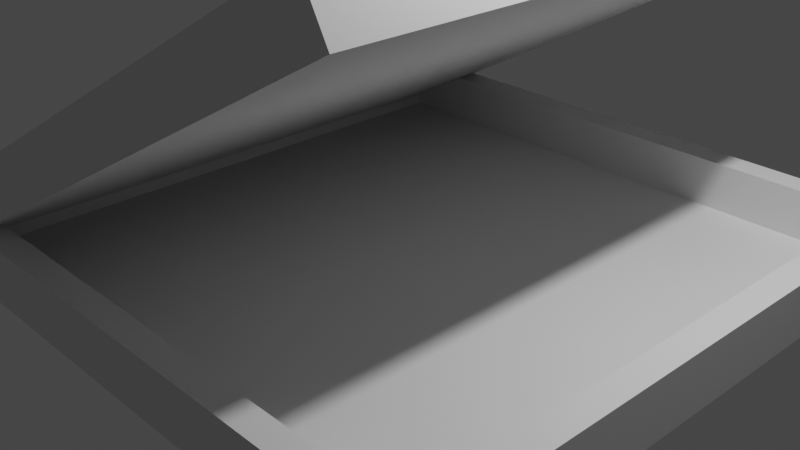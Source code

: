 # Source: pizzabox.blend  (saved by Blender 3.6.13; exported with 4.5.12 LTS)
import bpy
from mathutils import Matrix  # noqa: F401  (used for matrix-valued properties, if any)

bpy.ops.wm.read_factory_settings(use_empty=True)
scene = bpy.context.scene
scene.name = 'Scene'

# ---- collections
col_collection = bpy.data.collections.new('Collection'); scene.collection.children.link(col_collection)

# ---- materials (node trees are filled in below, after node groups)
mat_material_002 = bpy.data.materials.new('Material.002')
mat_material_002.alpha_threshold = 0.0
mat_material_002.use_transparent_shadow = False
mat_material_002.roughness = 0.5
mat_material_002.line_color = (0.0, 0.0, 0.0, 1.0)

# ---- material node trees
mat_material_002.use_nodes = True; mat_material_002.node_tree.nodes.clear()
_N = mat_material_002.node_tree.nodes; _L = mat_material_002.node_tree.links
n0 = _N.new('ShaderNodeOutputMaterial'); n0.name = 'Material Output'; n0.location = (300, 300)
n1 = _N.new('ShaderNodeBsdfPrincipled'); n1.name = 'Principled BSDF'; n1.location = (10, 300)
n1.distribution = 'GGX'
n1.subsurface_method = 'RANDOM_WALK_SKIN'
n1.inputs[3].default_value = 1.45
n1.inputs[27].default_value = (0.0, 0.0, 0.0, 1.0)
n1.inputs[28].default_value = 1.0
_L.new(n1.outputs[0], n0.inputs[0])
n0.is_active_output = True

# ---- world
world_world = bpy.data.worlds.new('World'); scene.world = world_world
world_world.use_nodes = True; world_world.node_tree.nodes.clear()
_N = world_world.node_tree.nodes; _L = world_world.node_tree.links
n0 = _N.new('ShaderNodeOutputWorld'); n0.name = 'World Output'; n0.location = (300, 300)
n1 = _N.new('ShaderNodeBackground'); n1.name = 'Background'; n1.location = (10, 300)
n1.inputs[0].default_value = (0.05088, 0.05088, 0.05088, 1.0)
_L.new(n1.outputs[0], n0.inputs[0])
n0.is_active_output = True
world_world.color = (0.05088, 0.05088, 0.05088)
world_world.use_sun_shadow = False
world_world.sun_shadow_jitter_overblur = 0.0

# ---- cameras
cam_camera = bpy.data.cameras.new('Camera')
cam_camera.clip_end = 100.0
cam_camera.ortho_scale = 7.314

# ---- lights
light_light = bpy.data.lights.new('Light', 'POINT')
light_light.transmission_factor = 0.0
light_light.energy = 1000.0
light_light.shadow_soft_size = 0.1
light_light.shadow_maximum_resolution = 0.006
light_light.use_absolute_resolution = True

# ---- meshes
me_cube_003 = bpy.data.meshes.new('Cube.003')
me_cube_003.from_pydata([(1.0, 1.0, 1.0), (0.6822, 0.9805, -13.52), (0.6191, 0.8959, -12.73), (1.0, 1.0, -1.0), (1.0, -1.0, 1.0), (0.7712, 0.9793, -11.56), (1.0, -1.0, -1.0), (0.6603, -1.035, -13.57), (-1.0, 1.0, 1.0), (0.5991, -0.9496, -12.77), (-1.0, 1.0, -1.0), (0.7493, -1.037, -11.6), (-1.0, -1.0, 1.0), (-1.072, 0.9978, -1.123), (-0.9872, 0.9117, -1.383), (-1.094, -1.018, -1.169), (-1.007, -0.9338, -1.425), (-1.005, -1.019, 0.7967), (0.6961, 0.8948, -11.03), (0.6761, -0.9507, -11.07), (-0.9881, -1.0, 0.6769), (-0.7507, -1.0, -1.0), (-1.0, -1.0, 0.761), (-1.0, -0.5283, 0.8078), (-1.0, 0.9968, 0.4766), (-1.0, 0.997, -1.0), (-0.7239, 0.9088, -1.0), (-0.7227, 0.994, -1.0), (-0.9698, 0.9115, -1.0), (-0.7498, -0.9367, -1.0), (-0.988, -0.9341, -1.0)], [], [(0, 8, 12, 4), (20, 21, 6, 4, 12, 22), (12, 8, 10, 25, 24, 23, 22), (25, 10, 3, 6, 21, 29, 30, 28, 26, 27), (3, 0, 4, 6), (10, 8, 0, 3), (7, 15, 13, 1), (17, 15, 7, 11), (13, 15, 17, 23, 24), (18, 19, 11, 5, 27, 26), (17, 20, 22, 23), (17, 11, 19, 29, 21, 20), (11, 7, 1, 5), (5, 1, 13, 24, 25, 27), (14, 16, 9, 2), (19, 9, 16, 30, 29), (16, 14, 28, 30), (18, 2, 9, 19), (28, 14, 2, 18, 26)])
_uv = me_cube_003.uv_layers.new(name='UVMap')
_uv.uv.foreach_set('vector', [0.625, 0.5, 0.875, 0.5, 0.875, 0.75, 0.625, 0.75, 0.5846, 0.9985, 0.375, 0.9688, 0.375, 0.75, 0.625, 0.75, 0.625, 1.0, 0.5951, 1.0, 0.625, 0.0, 0.625, 0.25, 0.375, 0.25, 0.375, 0.2496, 0.5596, 0.2496, 0.601, 0.05896, 0.5951, 0.0, 0.125, 0.5004, 0.125, 0.5, 0.375, 0.5, 0.375, 0.75, 0.1562, 0.75, 0.1563, 0.7421, 0.1265, 0.7418, 0.1288, 0.5111, 0.1595, 0.5114, 0.1597, 0.5008, 0.375, 0.5, 0.625, 0.5, 0.625, 0.75, 0.375, 0.75, 0.375, 0.25, 0.625, 0.25, 0.625, 0.5, 0.375, 0.5, 0.625, 0.75, 0.875, 0.75, 0.875, 0.5, 0.625, 0.5, 0.375, 1.0, 0.625, 1.0, 0.625, 0.75, 0.375, 0.75, 0.625, 0.25, 0.625, 0.0, 0.375, 0.0, 0.375, 0.0609, 0.4215, 0.25, 0.3644, 0.5106, 0.3644, 0.7394, 0.375, 0.75, 0.375, 0.5, 0.1621, 0.5, 0.1621, 0.5106, 0.125, 0.75, 0.1274, 0.7476, 0.1257, 0.7476, 0.125, 0.6891, 0.125, 0.75, 0.375, 0.75, 0.3644, 0.7394, 0.1613, 0.7394, 0.1612, 0.7473, 0.1274, 0.7476, 0.375, 0.75, 0.625, 0.75, 0.625, 0.5, 0.375, 0.5, 0.375, 0.5, 0.625, 0.5, 0.625, 0.25, 0.4215, 0.25, 0.5638, 0.2572, 0.375, 0.2871, 0.875, 0.5, 0.875, 0.75, 0.625, 0.75, 0.625, 0.5, 0.5245, 0.75, 0.625, 0.75, 0.625, 1.0, 0.5999, 1.0, 0.5245, 0.9719, 0.625, 0.0, 0.625, 0.25, 0.6023, 0.25, 0.5999, 0.0, 0.5245, 0.5, 0.625, 0.5, 0.625, 0.75, 0.5245, 0.75, 0.6023, 0.25, 0.625, 0.25, 0.625, 0.5, 0.5245, 0.5, 0.5245, 0.279])
me_cube_003.materials.append(mat_material_002)
me_cube_003.use_mirror_vertex_groups = False
me_cube_003.update()

# ---- objects
ob_light = bpy.data.objects.new('Light', light_light)
ob_camera = bpy.data.objects.new('Camera', cam_camera)
ob_cube_002 = bpy.data.objects.new('Cube.002', me_cube_003)

# ---- transforms, parenting, visibility, modifiers, constraints
ob_light.location = (4.076, 1.005, 5.904)
ob_light.rotation_euler = (0.6503, 0.05522, 1.866)
ob_light.lock_rotations_4d = False
ob_light.empty_display_type = 'ARROWS'
ob_light.color = (0.0, 0.0, 0.0, 0.0)
ob_light.lineart.crease_threshold = 0.0
ob_camera.location = (7.359, -6.926, 4.958)
ob_camera.rotation_euler = (1.109, 0.0, 0.8149)
ob_camera.lock_rotations_4d = False
ob_camera.empty_display_type = 'ARROWS'
ob_camera.color = (0.0, 0.0, 0.0, 0.0)
ob_camera.display_type = 'WIRE'
ob_camera.lineart.crease_threshold = 0.0
ob_cube_002.location = (-0.1095, 0.02192, 1.701)
ob_cube_002.rotation_euler = (-0.007945, -0.5148, 0.01248)
ob_cube_002.scale = (3.377, 3.377, 0.2704)
ob_cube_002.lock_rotations_4d = False
ob_cube_002.empty_display_type = 'ARROWS'
ob_cube_002.lineart.crease_threshold = 0.0

# ---- collection membership
col_collection.objects.link(ob_light)
col_collection.objects.link(ob_camera)
col_collection.objects.link(ob_cube_002)

# ---- scene / render settings (as saved in the file)
scene.camera = ob_camera
scene.frame_start = 1; scene.frame_end = 250; scene.frame_set(1)
scene.render.engine = 'BLENDER_EEVEE_NEXT'
scene.cycles.sampling_pattern = 'TABULATED_SOBOL'
scene.view_settings.view_transform = 'Filmic'
bpy.context.view_layer.update()
